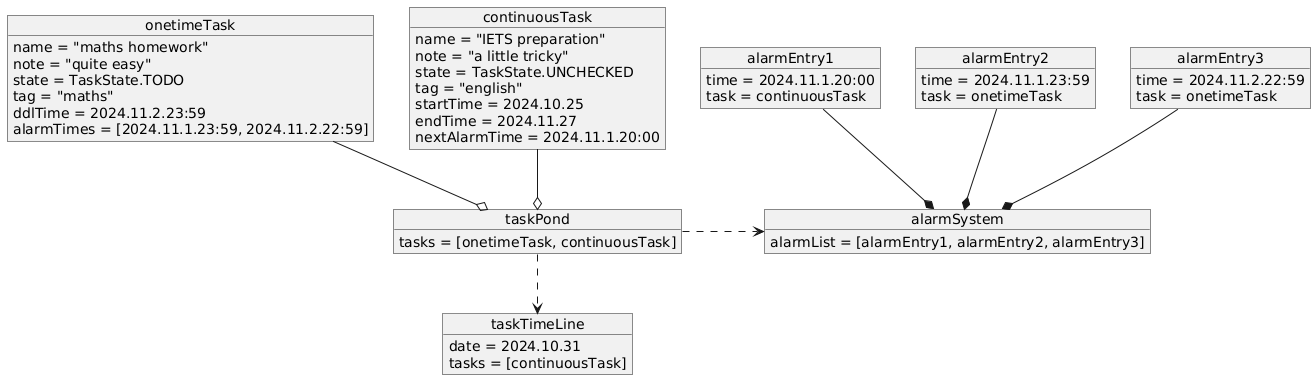

The diagram above was rendered by PlantUML. Its source (embedded in the PNG):
@startuml
object onetimeTask {
name = "maths homework"
note = "quite easy"
state = TaskState.TODO
tag = "maths"
ddlTime = 2024.11.2.23:59
alarmTimes = [2024.11.1.23:59, 2024.11.2.22:59]
}

object continuousTask {
name = "IETS preparation"
note = "a little tricky"
state = TaskState.UNCHECKED
tag = "english"
startTime = 2024.10.25
endTime = 2024.11.27
nextAlarmTime = 2024.11.1.20:00
}

object taskPond {
tasks = [onetimeTask, continuousTask]
}

onetimeTask --o taskPond
continuousTask --o taskPond

object alarmEntry1 {
time = 2024.11.1.20:00
task = continuousTask
}

object alarmEntry2 {
time = 2024.11.1.23:59
task = onetimeTask
}

object alarmEntry3 {
time = 2024.11.2.22:59
task = onetimeTask
}

object alarmSystem {
alarmList = [alarmEntry1, alarmEntry2, alarmEntry3]
}

alarmEntry1 --* alarmSystem
alarmEntry2 --* alarmSystem
alarmEntry3 --* alarmSystem

taskPond .> alarmSystem

object taskTimeLine {
date = 2024.10.31
tasks = [continuousTask]
}

taskPond ..> taskTimeLine
@enduml